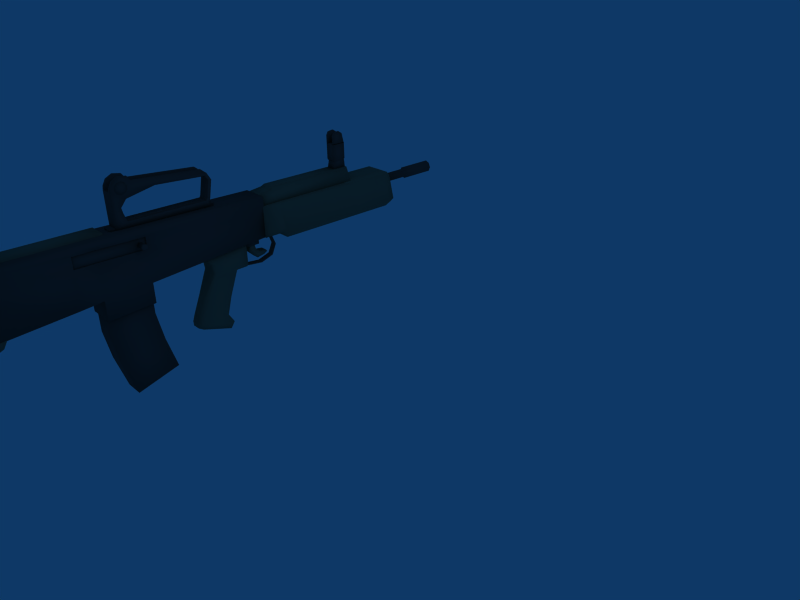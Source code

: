 # Source: l85.blend  (saved by Blender 2.49.0; exported with 4.5.12 LTS)
import bpy
from mathutils import Matrix  # noqa: F401  (used for matrix-valued properties, if any)

bpy.ops.wm.read_factory_settings(use_empty=True)
scene = bpy.context.scene
scene.name = 'Scene'

# ---- collections
col_collection_1 = bpy.data.collections.new('Collection 1'); scene.collection.children.link(col_collection_1)

# ---- materials (node trees are filled in below, after node groups)
mat_material = bpy.data.materials.new('Material')
mat_material.alpha_threshold = 0.0
mat_material.diffuse_color = (0.28, 0.28, 0.28, 1.0)
mat_material.roughness = 0.5
mat_material.line_color = (0.0, 0.0, 0.0, 1.0)
mat_material_001 = bpy.data.materials.new('Material.001')
mat_material_001.alpha_threshold = 0.0
mat_material_001.diffuse_color = (0.3985, 0.4263, 0.352, 1.0)
mat_material_001.roughness = 0.5
mat_material_001.line_color = (0.0, 0.0, 0.0, 1.0)

# ---- material node trees

# ---- world
world_world = bpy.data.worlds.new('World'); scene.world = world_world
world_world.color = (0.05656, 0.2208, 0.4)
world_world.use_sun_shadow = False
world_world.sun_shadow_jitter_overblur = 0.0
world_world.cycles.sampling_method = 'MANUAL'
world_world.cycles.sample_map_resolution = 256

# ---- cameras
cam_camera = bpy.data.cameras.new('Camera')
cam_camera.passepartout_alpha = 0.2
cam_camera.clip_end = 100.0
cam_camera.lens = 35.0
cam_camera.ortho_scale = 7.314
cam_camera.show_passepartout = False
cam_camera.show_safe_areas = True
cam_camera.dof.focus_distance = 0.0
cam_camera.dof.aperture_fstop = 128.0

# ---- lights
light_spot = bpy.data.lights.new('Spot', 'POINT')
light_spot.transmission_factor = 0.0
light_spot.cutoff_distance = 30.0
light_spot.energy = 100.0
light_spot.shadow_buffer_clip_start = 1.001
light_spot.shadow_soft_size = 1.0
light_spot.shadow_maximum_resolution = 0.006
light_spot.use_absolute_resolution = True
light_spot.cycles.use_multiple_importance_sampling = False

# ---- meshes
me_cube = bpy.data.meshes.new('Cube')
me_cube.from_pydata([(-3.906, 2.55, 1.209), (-3.906, 2.288, 1.209), (-3.726, 2.55, 1.209), (-3.726, 2.288, 1.209), (-4.043, -2.839, 1.008), (-4.077, -2.839, -0.03491), (-4.077, -4.392, -0.1511), (-4.043, -4.392, 1.008), (-3.589, -2.839, 1.008), (-3.555, -2.839, -0.03491), (-3.555, -4.392, -0.1511), (-3.589, -4.392, 1.008), (-4.087, -2.839, 0.6402), (-4.077, -4.392, 0.5499), (-3.555, -2.839, 0.6402), (-3.555, -4.392, 0.5499), (-4.077, -2.839, 0.8509), (-4.077, -4.392, 0.8977), (-3.555, -2.839, 0.8509), (-3.555, -4.392, 0.8977), (-3.555, -2.456, 0.8509), (-4.077, -2.456, 0.8509), (-3.555, -2.456, 0.6402), (-4.077, -2.456, 0.6402), (-3.555, -2.478, -0.001077), (-3.589, -2.456, 1.008), (-4.077, -2.478, -0.001077), (-4.043, -2.456, 1.008), (-4.043, -1.659, 0.9954), (-4.077, -1.657, 0.04469), (-3.589, -1.659, 0.9954), (-3.555, -1.657, 0.04469), (-4.077, -1.657, 0.6296), (-3.555, -1.657, 0.6296), (-4.077, -1.657, 0.8403), (-3.555, -1.657, 0.8403), (-3.555, 0.5599, 0.911), (-4.077, 0.5599, 0.911), (-3.555, 0.5599, 0.5981), (-4.077, 0.5599, 0.5981), (-3.555, 0.5599, 0.2154), (-3.589, 0.558, 0.9657), (-4.077, 0.5599, 0.2154), (-4.043, 0.558, 0.9657), (-3.555, -1.657, -0.3181), (-4.077, -1.657, -0.3181), (-4.077, -2.478, -0.3639), (-3.555, -2.478, -0.3639), (-4.055, -4.393, 0.9975), (-4.055, -4.368, -0.3938), (-4.053, -4.57, -0.3945), (-4.055, -4.672, 0.9975), (-3.579, -4.393, 0.9975), (-3.58, -4.368, -0.3938), (-3.582, -4.57, -0.3945), (-3.579, -4.672, 0.9975), (-4.085, -4.375, 0.27), (-4.085, -4.537, 0.27), (-3.55, -4.375, 0.27), (-3.55, -4.537, 0.27), (-4.086, -4.354, -0.1352), (-4.085, -4.566, -0.1349), (-3.548, -4.354, -0.1352), (-3.55, -4.566, -0.1349), (-4.085, -4.378, 0.6507), (-4.085, -4.587, 0.6507), (-3.55, -4.378, 0.6507), (-3.55, -4.587, 0.6507), (-3.552, -3.965, -0.109), (-4.083, -3.965, -0.109), (-3.582, -4.027, -0.244), (-4.053, -4.027, -0.244), (-3.951, -4.369, -0.4112), (-3.968, -4.385, 1.005), (-3.951, -4.575, -0.4), (-3.968, -4.682, 1.005), (-3.968, -4.364, 0.27), (-3.968, -4.549, 0.27), (-3.968, -4.337, -0.1156), (-3.968, -4.58, -0.1349), (-3.968, -4.364, 0.6507), (-3.968, -4.601, 0.6507), (-3.968, -3.955, -0.1055), (-3.951, -4.021, -0.2429), (-3.683, -4.369, -0.4112), (-3.666, -4.385, 1.005), (-3.683, -4.575, -0.4), (-3.666, -4.682, 1.005), (-3.666, -4.364, 0.27), (-3.666, -4.549, 0.27), (-3.666, -4.337, -0.1156), (-3.666, -4.58, -0.1349), (-3.666, -4.364, 0.6507), (-3.666, -4.601, 0.6507), (-3.666, -3.955, -0.1055), (-3.683, -4.021, -0.2429), (-3.996, -1.67, 0.07937), (-3.996, -1.67, -0.5321), (-3.996, -2.461, -0.7115), (-3.996, -2.461, 0.07937), (-3.636, -1.67, 0.07937), (-3.636, -1.67, -0.5321), (-3.636, -2.461, -0.7115), (-3.636, -2.461, 0.07937), (-3.636, -2.366, -1.236), (-3.636, -1.569, -1.057), (-3.996, -2.366, -1.236), (-3.996, -1.569, -1.057), (-3.996, -1.404, -1.641), (-3.996, -2.18, -1.862), (-3.636, -1.404, -1.641), (-3.636, -2.18, -1.862), (-3.993, 0.1798, 0.2105), (-3.993, 0.1798, -0.2379), (-3.993, -0.4466, -0.2215), (-3.993, -0.4892, 0.1563), (-3.639, 0.1798, 0.2105), (-3.639, 0.1798, -0.2379), (-3.639, -0.4466, -0.2215), (-3.639, -0.4892, 0.1563), (-3.639, -0.7051, 0.13), (-3.671, -0.4965, -0.1917), (-3.993, -0.7051, 0.13), (-3.961, -0.4965, -0.1917), (-3.993, 0.1798, 0.03112), (-3.993, -0.4664, -0.05775), (-3.639, 0.1798, 0.03112), (-3.639, -0.4664, -0.05775), (-3.671, -0.5191, -0.04312), (-3.961, -0.5191, -0.04312), (-3.954, -0.5421, -0.294), (-3.677, -0.5421, -0.294), (-3.665, -0.499, -0.3123), (-3.677, 0.1737, -0.2734), (-3.967, -0.499, -0.3123), (-3.954, 0.1737, -0.2734), (-3.993, -0.06452, -0.2315), (-3.993, -0.08114, 0.1893), (-3.639, -0.06452, -0.2315), (-3.639, -0.08114, 0.1893), (-3.993, -0.07226, -0.003536), (-3.639, -0.07226, -0.003536), (-3.673, -0.0867, -0.306), (-3.959, -0.0867, -0.306), (-3.959, -0.2725, -0.7357), (-3.673, -0.2725, -0.7357), (-3.967, -0.6519, -0.628), (-3.665, -0.6519, -0.628), (-3.735, -0.7086, -0.6116), (-3.897, -0.7086, -0.6116), (-3.993, 0.005097, -0.2333), (-3.993, -0.006784, 0.1954), (-3.639, 0.005097, -0.2333), (-3.639, -0.006784, 0.1954), (-3.993, -0.0004363, 0.006342), (-3.639, -0.0004363, 0.006342), (-3.715, -0.01248, -0.2967), (-3.917, -0.01248, -0.2967), (-3.917, -0.1904, -0.7659), (-3.715, -0.1904, -0.7659), (-3.715, -0.2837, -1.094), (-3.917, -0.2837, -1.094), (-3.897, -0.8521, -0.9532), (-3.735, -0.8521, -0.9532), (-3.665, -0.7955, -0.9696), (-3.967, -0.7955, -0.9696), (-3.673, -0.3188, -1.092), (-3.959, -0.3188, -1.092), (-3.959, -0.2172, -1.261), (-3.673, -0.2172, -1.261), (-3.967, -0.8367, -1.087), (-3.665, -0.8367, -1.087), (-3.735, -0.8934, -1.071), (-3.897, -0.8934, -1.071), (-3.917, -0.1821, -1.263), (-3.715, -0.1821, -1.263), (-3.715, -0.2468, -1.358), (-3.917, -0.2468, -1.358), (-3.897, -0.8882, -1.158), (-3.735, -0.8882, -1.158), (-3.665, -0.8316, -1.174), (-3.967, -0.8316, -1.174), (-3.673, -0.2819, -1.356), (-3.959, -0.2819, -1.356), (-4.079, 0.895, 0.7838), (-4.189, 0.895, 0.2987), (-4.189, 0.5394, 0.2987), (-4.079, 0.5394, 0.7838), (-3.552, 0.895, 0.7838), (-3.443, 0.895, 0.2987), (-3.443, 0.5394, 0.2987), (-3.552, 0.5394, 0.7838), (-3.443, 0.9916, 0.1885), (-3.552, 0.9916, 0.7838), (-4.189, 0.9916, 0.1885), (-4.079, 0.9916, 0.7838), (-4.079, 2.356, 0.7838), (-4.189, 2.356, 0.1885), (-3.552, 2.356, 0.7838), (-3.443, 2.356, 0.1885), (-3.443, 2.633, 0.1885), (-3.622, 2.633, 0.8014), (-4.189, 2.633, 0.1885), (-4.009, 2.633, 0.8014), (-4.009, 3.406, 0.8014), (-4.189, 3.406, 0.1885), (-3.622, 3.406, 0.8014), (-3.443, 3.406, 0.1885), (-3.443, 3.53, 0.2414), (-3.622, 3.53, 0.7426), (-4.189, 3.53, 0.2414), (-4.009, 3.53, 0.7426), (-4.097, 3.53, 0.1501), (-3.535, 3.53, 0.1501), (-3.535, 3.406, 0.09715), (-4.097, 3.406, 0.09715), (-4.097, 2.633, 0.09715), (-3.535, 2.633, 0.09715), (-3.535, 2.356, 0.09715), (-4.097, 2.356, 0.09715), (-4.097, 0.9916, 0.09716), (-3.535, 0.9916, 0.09715), (-3.535, 0.5394, 0.2074), (-3.535, 0.895, 0.2074), (-4.097, 0.5394, 0.2074), (-4.097, 0.895, 0.2074), (-3.659, 0.8065, 0.9948), (-3.574, 0.8553, 0.7554), (-3.574, 0.5622, 0.7554), (-3.659, 0.5622, 0.9662), (-3.973, 0.8065, 0.9948), (-4.058, 0.8553, 0.7554), (-4.058, 0.5622, 0.7554), (-3.973, 0.5622, 0.9662), (-4.058, 2.561, 0.7554), (-3.973, 2.561, 0.9662), (-3.574, 2.561, 0.7554), (-3.659, 2.561, 0.9662), (-3.695, 2.561, 1.043), (-3.936, 2.561, 1.043), (-3.936, 0.8553, 1.043), (-3.695, 0.8553, 1.043), (-4.079, 0.895, 0.7353), (-4.079, 0.5394, 0.7353), (-3.552, 0.895, 0.7353), (-3.552, 0.5394, 0.7353), (-3.552, 0.9916, 0.7242), (-4.079, 0.9916, 0.7242), (-4.079, 2.356, 0.7242), (-3.552, 2.356, 0.7242), (-3.552, 2.633, 0.7401), (-4.079, 2.633, 0.7401), (-4.079, 3.406, 0.7401), (-3.552, 3.406, 0.7401), (-3.552, 3.53, 0.6925), (-4.079, 3.53, 0.6925), (-3.879, 3.488, 0.6093), (-3.905, 3.488, 0.5466), (-3.879, 3.488, 0.4839), (-3.816, 3.488, 0.4579), (-3.753, 3.488, 0.4839), (-3.727, 3.488, 0.5466), (-3.753, 3.488, 0.6093), (-3.816, 3.488, 0.6353), (-3.879, 4.165, 0.6093), (-3.905, 4.165, 0.5466), (-3.879, 4.165, 0.4839), (-3.816, 4.165, 0.4579), (-3.753, 4.165, 0.4839), (-3.727, 4.165, 0.5466), (-3.753, 4.165, 0.6093), (-3.816, 4.165, 0.6353), (-3.816, 3.488, 0.5466), (-3.816, 4.187, 0.665), (-3.732, 4.187, 0.6303), (-3.697, 4.187, 0.5466), (-3.732, 4.187, 0.4629), (-3.816, 4.187, 0.4282), (-3.9, 4.187, 0.4629), (-3.934, 4.187, 0.5466), (-3.9, 4.187, 0.6303), (-3.9, 4.822, 0.6303), (-3.934, 4.822, 0.5466), (-3.9, 4.822, 0.4629), (-3.816, 4.822, 0.4282), (-3.732, 4.822, 0.4629), (-3.697, 4.822, 0.5466), (-3.732, 4.822, 0.6303), (-3.816, 4.822, 0.665), (-3.816, 4.836, 0.5466), (-3.816, 4.836, 0.64), (-3.75, 4.836, 0.6126), (-3.722, 4.836, 0.5466), (-3.75, 4.836, 0.4806), (-3.816, 4.836, 0.4532), (-3.882, 4.836, 0.4806), (-3.909, 4.836, 0.5466), (-3.882, 4.836, 0.6126), (-3.872, 0.256, -0.2894), (-3.872, 0.256, -0.3053), (-3.872, 0.1554, -0.2593), (-3.872, 0.1554, -0.2434), (-3.759, 0.256, -0.2894), (-3.759, 0.256, -0.3053), (-3.759, 0.1554, -0.2593), (-3.759, 0.1554, -0.2434), (-3.759, 0.5477, -0.3362), (-3.759, 0.5477, -0.3203), (-3.872, 0.5477, -0.3362), (-3.872, 0.5477, -0.3203), (-3.872, 0.7759, -0.2444), (-3.872, 0.7861, -0.2566), (-3.759, 0.7759, -0.2444), (-3.759, 0.7861, -0.2566), (-3.759, 0.8743, -0.06311), (-3.759, 0.8586, -0.06594), (-3.872, 0.8743, -0.06311), (-3.872, 0.8586, -0.06594), (-3.872, 0.7934, 0.1197), (-3.872, 0.7992, 0.1346), (-3.759, 0.7934, 0.1197), (-3.759, 0.7992, 0.1346), (-3.759, 0.5247, 0.2411), (-3.759, 0.5189, 0.2263), (-3.872, 0.5247, 0.2411), (-3.872, 0.5189, 0.2263), (-3.923, 0.4879, 0.2321), (-3.923, 0.4879, 0.06302), (-3.923, 0.2129, 0.06302), (-3.923, 0.2129, 0.2321), (-3.709, 0.4879, 0.2321), (-3.709, 0.4879, 0.06302), (-3.709, 0.2129, 0.06302), (-3.709, 0.2129, 0.2321), (-3.884, 0.4269, 0.08518), (-3.884, 0.4195, 0.02193), (-3.884, 0.3158, 0.0232), (-3.884, 0.2909, 0.08518), (-3.748, 0.4269, 0.08518), (-3.748, 0.4195, 0.02193), (-3.748, 0.3158, 0.0232), (-3.748, 0.2909, 0.08518), (-3.748, 0.2929, -0.03529), (-3.748, 0.4424, -0.04419), (-3.884, 0.2929, -0.03529), (-3.884, 0.4424, -0.04419), (-3.884, 0.5129, -0.09759), (-3.884, 0.305, -0.06707), (-3.748, 0.5129, -0.09759), (-3.748, 0.305, -0.06707), (-3.748, 0.4564, -0.2099), (-3.748, 0.6007, -0.1837), (-3.884, 0.4564, -0.2099), (-3.884, 0.6007, -0.1837), (-3.884, 0.6668, -0.1415), (-3.748, 0.6668, -0.1415), (-3.748, 0.6465, -0.1139), (-3.884, 0.6465, -0.1139), (-4.079, -2.269, 1.003), (-4.1, -2.269, 0.4675), (-4.1, -4.052, 0.4675), (-4.079, -4.052, 1.003), (-3.676, -2.269, 1.042), (-3.676, -2.269, 0.4675), (-3.676, -4.052, 0.4675), (-3.676, -4.052, 1.042), (-4.036, -2.269, 0.4675), (-4.038, -2.269, 1.032), (-4.036, -4.052, 0.4675), (-4.038, -4.052, 1.032), (-4.096, -2.269, 0.9556), (-4.096, -4.052, 0.9556), (-3.676, -2.269, 0.9556), (-3.676, -4.052, 0.9556), (-4.036, -2.269, 0.9556), (-4.036, -4.052, 0.9556), (-3.89, 2.55, 1.178), (-3.906, 2.55, 1.032), (-3.906, 2.284, 1.032), (-3.89, 2.303, 1.178), (-3.742, 2.55, 1.178), (-3.726, 2.55, 1.032), (-3.726, 2.284, 1.032), (-3.742, 2.303, 1.178), (-3.906, 2.55, 1.511), (-3.906, 2.288, 1.511), (-3.726, 2.55, 1.511), (-3.726, 2.288, 1.511), (-3.746, 2.505, 1.69), (-3.746, 2.548, 1.502), (-3.746, 2.288, 1.502), (-3.746, 2.288, 1.662), (-3.726, 2.505, 1.69), (-3.726, 2.548, 1.502), (-3.726, 2.288, 1.502), (-3.726, 2.288, 1.662), (-3.726, 2.322, 1.722), (-3.726, 2.434, 1.738), (-3.746, 2.322, 1.722), (-3.746, 2.434, 1.738), (-3.886, 2.434, 1.738), (-3.886, 2.322, 1.722), (-3.906, 2.434, 1.738), (-3.906, 2.322, 1.722), (-3.906, 2.288, 1.662), (-3.906, 2.288, 1.502), (-3.906, 2.548, 1.502), (-3.906, 2.505, 1.69), (-3.886, 2.288, 1.662), (-3.886, 2.288, 1.502), (-3.886, 2.548, 1.502), (-3.886, 2.505, 1.69), (-3.812, 2.446, 1.711), (-3.812, 2.446, 1.497), (-3.819, 2.446, 1.497), (-3.819, 2.446, 1.711), (-3.812, 2.394, 1.711), (-3.812, 2.394, 1.497), (-3.819, 2.394, 1.497), (-3.819, 2.394, 1.711), (-3.904, -0.3074, 1.013), (-3.904, -0.3074, 0.9367), (-3.904, -2.134, 0.9367), (-3.904, -2.134, 1.013), (-3.727, -0.3074, 1.013), (-3.727, -0.3074, 0.9367), (-3.727, -2.134, 0.9367), (-3.727, -2.134, 1.013), (-3.714, -2.134, 1.033), (-3.714, -0.3074, 1.033), (-3.918, -2.134, 1.033), (-3.918, -0.3074, 1.033), (-3.926, -1.832, 1.104), (-3.926, -1.832, 1.001), (-3.926, -2.04, 1.001), (-3.926, -2.04, 1.102), (-3.706, -1.832, 1.104), (-3.706, -1.832, 1.001), (-3.706, -2.04, 1.001), (-3.706, -2.04, 1.102), (-3.706, -0.4435, 1.001), (-3.706, -0.4435, 1.104), (-3.926, -0.4435, 1.001), (-3.926, -0.4435, 1.104), (-3.706, -2.041, 1.244), (-3.706, -1.878, 1.246), (-3.926, -2.041, 1.244), (-3.926, -1.878, 1.246), (-3.926, -1.897, 1.339), (-3.926, -2.04, 1.613), (-3.706, -1.897, 1.339), (-3.706, -2.04, 1.613), (-3.926, -0.3762, 1.104), (-3.926, -0.3762, 1.001), (-3.706, -0.3762, 1.104), (-3.706, -0.3762, 1.001), (-3.706, -0.3662, 1.14), (-3.926, -0.3662, 1.14), (-3.926, -0.4234, 1.144), (-3.706, -0.4234, 1.144), (-3.706, -0.3668, 1.441), (-3.926, -0.3668, 1.441), (-3.926, -0.3096, 1.436), (-3.706, -0.3096, 1.436), (-3.706, -0.3819, 1.563), (-3.926, -0.3819, 1.563), (-3.926, -0.4182, 1.519), (-3.706, -0.4182, 1.519), (-3.706, -1.809, 1.614), (-3.706, -1.796, 1.463), (-3.926, -1.809, 1.614), (-3.926, -1.796, 1.463), (-3.926, -1.298, 1.569), (-3.926, -1.292, 1.614), (-3.706, -1.298, 1.569), (-3.706, -1.292, 1.614), (-3.893, -1.832, 1.001), (-3.893, -2.04, 1.001), (-3.893, -2.04, 1.102), (-3.893, -0.4435, 1.001), (-3.893, -2.041, 1.244), (-3.893, -2.04, 1.613), (-3.893, -0.3762, 1.001), (-3.893, -0.3762, 1.104), (-3.893, -0.3662, 1.14), (-3.893, -0.3096, 1.436), (-3.893, -0.3819, 1.563), (-3.893, -1.809, 1.614), (-3.893, -1.292, 1.614), (-3.736, -1.832, 1.001), (-3.736, -2.04, 1.001), (-3.736, -2.04, 1.102), (-3.736, -0.4435, 1.001), (-3.736, -2.041, 1.244), (-3.736, -2.04, 1.613), (-3.736, -0.3762, 1.001), (-3.736, -0.3762, 1.104), (-3.736, -0.3662, 1.14), (-3.736, -0.3096, 1.436), (-3.736, -0.3819, 1.563), (-3.736, -1.809, 1.614), (-3.736, -1.292, 1.614), (-3.736, -1.672, 1.733), (-3.736, -1.817, 1.734), (-3.736, -0.4796, 1.643), (-3.736, -2.03, 1.68), (-3.706, -1.672, 1.733), (-3.706, -1.817, 1.734), (-3.706, -0.4796, 1.643), (-3.706, -2.03, 1.68), (-3.893, -1.672, 1.733), (-3.893, -1.817, 1.734), (-3.893, -0.4796, 1.643), (-3.893, -2.03, 1.68), (-3.926, -1.672, 1.733), (-3.926, -1.817, 1.734), (-3.926, -0.4796, 1.643), (-3.926, -2.03, 1.68), (-3.926, -1.977, 1.777), (-3.926, -1.865, 1.834), (-3.926, -1.726, 1.809), (-3.893, -1.977, 1.777), (-3.893, -1.865, 1.834), (-3.893, -1.726, 1.809), (-3.706, -1.977, 1.777), (-3.706, -1.865, 1.834), (-3.706, -1.726, 1.809), (-3.736, -1.977, 1.777), (-3.736, -1.865, 1.834), (-3.736, -1.726, 1.809), (-3.861, -1.835, 1.624), (-3.771, -1.835, 1.624), (-3.771, -1.871, 1.661), (-3.771, -1.835, 1.661), (-3.78, -1.835, 1.681), (-3.78, -1.871, 1.681), (-3.861, -1.871, 1.661), (-3.861, -1.835, 1.661), (-3.852, -1.835, 1.681), (-3.852, -1.871, 1.681), (-3.771, -1.871, 1.624), (-3.861, -1.871, 1.624), (-3.852, -1.871, 1.753), (-3.867, -1.871, 1.717), (-3.765, -1.871, 1.717), (-3.78, -1.871, 1.753), (-3.816, -1.871, 1.768), (-3.852, -1.835, 1.753), (-3.867, -1.835, 1.717), (-3.765, -1.835, 1.717), (-3.78, -1.835, 1.753), (-3.816, -1.835, 1.768), (-3.816, -1.844, 1.748), (-3.794, -1.844, 1.739), (-3.785, -1.844, 1.717), (-3.794, -1.844, 1.695), (-3.816, -1.844, 1.687), (-3.837, -1.844, 1.695), (-3.846, -1.844, 1.717), (-3.837, -1.844, 1.739), (-3.816, -1.862, 1.748), (-3.794, -1.862, 1.739), (-3.785, -1.862, 1.717), (-3.794, -1.862, 1.695), (-3.816, -1.862, 1.687), (-3.837, -1.862, 1.695), (-3.846, -1.862, 1.717), (-3.837, -1.862, 1.739), (-3.827, -1.767, 1.652), (-3.832, -1.779, 1.652), (-3.827, -1.79, 1.652), (-3.816, -1.795, 1.652), (-3.805, -1.79, 1.652), (-3.8, -1.779, 1.652), (-3.805, -1.767, 1.652), (-3.816, -1.763, 1.652), (-3.827, -1.767, 1.633), (-3.832, -1.779, 1.633), (-3.827, -1.79, 1.633), (-3.816, -1.795, 1.633), (-3.805, -1.79, 1.633), (-3.8, -1.779, 1.633), (-3.805, -1.767, 1.633), (-3.816, -1.763, 1.633), (-3.816, -1.728, 1.624), (-3.78, -1.743, 1.624), (-3.765, -1.779, 1.624), (-3.867, -1.779, 1.624), (-3.852, -1.743, 1.624), (-3.816, -1.728, 1.66), (-3.78, -1.743, 1.66), (-3.765, -1.779, 1.66), (-3.867, -1.779, 1.66), (-3.852, -1.743, 1.66), (-3.852, -1.815, 1.66), (-3.852, -1.815, 1.624), (-3.78, -1.815, 1.66), (-3.78, -1.815, 1.624), (-3.917, -1.832, 1.664), (-3.917, -1.823, 1.643), (-3.917, -1.832, 1.622), (-3.917, -1.853, 1.613), (-3.917, -1.874, 1.622), (-3.917, -1.883, 1.643), (-3.917, -1.874, 1.664), (-3.917, -1.853, 1.673), (-3.715, -1.832, 1.664), (-3.715, -1.823, 1.643), (-3.715, -1.832, 1.622), (-3.715, -1.853, 1.613), (-3.715, -1.874, 1.622), (-3.715, -1.883, 1.643), (-3.715, -1.874, 1.664), (-3.715, -1.853, 1.673), (-3.719, -1.781, 1.716), (-3.719, -1.751, 1.643), (-3.719, -1.781, 1.571), (-3.719, -1.854, 1.54), (-3.719, -1.927, 1.571), (-3.719, -1.957, 1.643), (-3.719, -1.927, 1.716), (-3.719, -1.854, 1.746), (-3.695, -1.781, 1.716), (-3.695, -1.751, 1.643), (-3.695, -1.781, 1.571), (-3.695, -1.854, 1.54), (-3.695, -1.927, 1.571), (-3.695, -1.957, 1.643), (-3.695, -1.927, 1.716), (-3.695, -1.854, 1.746), (-3.719, -1.854, 1.643), (-3.695, -1.854, 1.643), (-3.774, -1.657, 0.8403), (-3.774, -1.657, 0.6296), (-3.774, -2.456, 0.6402), (-3.774, -2.456, 0.8509), (-3.774, -2.839, 0.8509), (-3.774, -2.839, 0.6402), (-3.774, -2.996, 0.608), (-3.785, -2.996, 0.8686), (-3.785, -2.641, 0.8686), (-3.774, -2.641, 0.608), (-3.774, -1.589, 0.594), (-3.785, -1.589, 0.8546), (-3.57, -1.589, 0.8546), (-3.569, -1.589, 0.594), (-3.569, -2.641, 0.608), (-3.57, -2.641, 0.8686), (-3.57, -2.996, 0.8686), (-3.569, -2.996, 0.608), (-3.602, -1.727, 0.7626), (-3.602, -1.714, 0.732), (-3.602, -1.727, 0.7014), (-3.602, -1.758, 0.6888), (-3.602, -1.788, 0.7014), (-3.602, -1.801, 0.732), (-3.602, -1.788, 0.7626), (-3.602, -1.758, 0.7752), (-3.458, -1.727, 0.7626), (-3.458, -1.714, 0.732), (-3.458, -1.727, 0.7014), (-3.458, -1.758, 0.6888), (-3.458, -1.788, 0.7014), (-3.458, -1.801, 0.732), (-3.458, -1.788, 0.7626), (-3.458, -1.758, 0.7752), (-3.602, -1.758, 0.732), (-3.445, -1.758, 0.785), (-3.445, -1.795, 0.7695), (-3.445, -1.811, 0.732), (-3.445, -1.795, 0.6945), (-3.445, -1.758, 0.679), (-3.445, -1.72, 0.6945), (-3.445, -1.705, 0.732), (-3.445, -1.72, 0.7695), (-3.408, -1.72, 0.7695), (-3.408, -1.705, 0.732), (-3.408, -1.72, 0.6945), (-3.408, -1.758, 0.679), (-3.408, -1.795, 0.6945), (-3.408, -1.811, 0.732), (-3.408, -1.795, 0.7695), (-3.408, -1.758, 0.785), (-3.399, -1.758, 0.732), (-3.399, -1.758, 0.7723), (-3.399, -1.786, 0.7605), (-3.399, -1.798, 0.732), (-3.399, -1.786, 0.7035), (-3.399, -1.758, 0.6917), (-3.399, -1.729, 0.7035), (-3.399, -1.717, 0.732), (-3.399, -1.729, 0.7605), (-3.884, 2.517, 1.159), (-3.884, 2.32, 1.159), (-3.748, 2.517, 1.159), (-3.748, 2.32, 1.159), (-3.884, 2.32, 1.069), (-3.884, 2.517, 1.069), (-3.748, 2.517, 1.069), (-3.748, 2.32, 1.069)], [], [(5, 9, 10, 6), (8, 4, 7, 11), (12, 5, 6, 13), (15, 10, 9, 14), (10, 15, 13, 6), (4, 16, 17, 7), (16, 12, 13, 17), (11, 19, 18, 8), (19, 15, 14, 18), (15, 19, 17, 13), (19, 11, 7, 17), (8, 18, 20, 25), (16, 4, 27, 21), (12, 16, 21, 23), (14, 9, 24, 22), (5, 12, 23, 26), (9, 5, 26, 24), (4, 8, 25, 27), (27, 25, 30, 28), (26, 23, 32, 29), (22, 24, 31, 33), (23, 21, 34, 32), (21, 27, 28, 34), (25, 20, 35, 30), (30, 35, 36, 41), (35, 33, 38, 36), (34, 28, 43, 37), (32, 34, 37, 39), (33, 31, 40, 38), (29, 32, 39, 42), (31, 29, 42, 40), (28, 30, 41, 43), (38, 40, 42, 39), (41, 36, 37, 43), (36, 38, 39, 37), (31, 24, 47, 44), (29, 31, 44, 45), (26, 29, 45, 46), (24, 26, 46, 47), (47, 46, 45, 44), (50, 61, 60, 49), (61, 57, 56, 60), (59, 63, 62, 58), (63, 54, 53, 62), (57, 65, 64, 56), (65, 51, 48, 64), (55, 67, 66, 52), (67, 59, 58, 66), (62, 53, 70, 68), (49, 60, 69, 71), (49, 72, 74, 50), (51, 75, 73, 48), (78, 60, 56, 76), (79, 61, 50, 74), (77, 57, 61, 79), (80, 64, 48, 73), (76, 56, 64, 80), (81, 65, 57, 77), (75, 51, 65, 81), (60, 78, 82, 69), (72, 49, 71, 83), (83, 71, 69, 82), (72, 84, 86, 74), (84, 53, 54, 86), (75, 87, 85, 73), (87, 55, 52, 85), (62, 90, 88, 58), (90, 78, 76, 88), (63, 91, 86, 54), (91, 79, 74, 86), (59, 89, 91, 63), (89, 77, 79, 91), (66, 92, 85, 52), (92, 80, 73, 85), (58, 88, 92, 66), (88, 76, 80, 92), (67, 93, 89, 59), (93, 81, 77, 89), (55, 87, 93, 67), (87, 75, 81, 93), (78, 90, 94, 82), (90, 62, 68, 94), (53, 84, 95, 70), (84, 72, 83, 95), (70, 95, 94, 68), (95, 83, 82, 94), (98, 99, 96, 97), (100, 103, 102, 101), (96, 100, 101, 97), (98, 102, 103, 99), (99, 103, 100, 96), (102, 98, 106, 104), (97, 101, 105, 107), (101, 102, 104, 105), (98, 97, 107, 106), (106, 107, 108, 109), (105, 104, 111, 110), (107, 105, 110, 108), (104, 106, 109, 111), (108, 110, 111, 109), (119, 115, 122, 120), (116, 126, 124, 112), (126, 117, 113, 124), (118, 127, 128, 121), (127, 119, 120, 128), (115, 125, 129, 122), (125, 114, 123, 129), (121, 128, 129, 123), (128, 120, 122, 129), (123, 114, 134, 130), (121, 123, 130, 131), (118, 121, 131, 132), (113, 117, 133, 135), (119, 139, 137, 115), (125, 140, 136, 114), (115, 137, 140, 125), (127, 141, 139, 119), (118, 138, 141, 127), (138, 118, 132, 142), (114, 136, 143, 134), (134, 143, 144, 146), (142, 132, 147, 145), (132, 131, 148, 147), (131, 130, 149, 148), (130, 134, 146, 149), (139, 153, 151, 137), (153, 116, 112, 151), (140, 154, 150, 136), (154, 124, 113, 150), (137, 151, 154, 140), (151, 112, 124, 154), (141, 155, 153, 139), (155, 126, 116, 153), (138, 152, 155, 141), (152, 117, 126, 155), (117, 152, 156, 133), (152, 138, 142, 156), (136, 150, 157, 143), (150, 113, 135, 157), (133, 156, 157, 135), (156, 159, 158, 157), (142, 145, 159, 156), (143, 157, 158, 144), (158, 161, 167, 144), (145, 166, 160, 159), (159, 160, 161, 158), (149, 146, 165, 162), (148, 149, 162, 163), (147, 148, 163, 164), (145, 147, 164, 166), (146, 144, 167, 165), (165, 167, 168, 170), (166, 164, 171, 169), (164, 163, 172, 171), (163, 162, 173, 172), (162, 165, 170, 173), (160, 175, 174, 161), (166, 169, 175, 160), (161, 174, 168, 167), (174, 177, 183, 168), (169, 182, 176, 175), (175, 176, 177, 174), (173, 170, 181, 178), (172, 173, 178, 179), (171, 172, 179, 180), (169, 171, 180, 182), (170, 168, 183, 181), (181, 180, 179, 178), (182, 180, 181, 183), (183, 177, 176, 182), (187, 191, 188, 184), (184, 188, 193, 195), (195, 193, 198, 196), (196, 198, 201, 203), (203, 201, 206, 204), (204, 206, 209, 211), (208, 207, 214, 213), (210, 208, 213, 212), (205, 210, 212, 215), (207, 200, 217, 214), (202, 205, 215, 216), (200, 199, 218, 217), (197, 202, 216, 219), (199, 192, 221, 218), (194, 197, 219, 220), (192, 189, 223, 221), (185, 194, 220, 225), (190, 186, 224, 222), (189, 190, 222, 223), (186, 185, 225, 224), (225, 223, 222, 224), (223, 225, 220, 221), (221, 220, 219, 218), (218, 219, 216, 217), (217, 216, 215, 214), (214, 215, 212, 213), (228, 229, 226, 227), (230, 233, 232, 231), (227, 231, 232, 228), (228, 232, 233, 229), (229, 233, 230, 226), (231, 227, 236, 234), (230, 231, 234, 235), (227, 226, 237, 236), (237, 235, 234, 236), (237, 226, 241, 238), (235, 237, 238, 239), (230, 235, 239, 240), (226, 230, 240, 241), (241, 240, 239, 238), (186, 243, 242, 185), (243, 187, 184, 242), (191, 245, 244, 188), (245, 190, 189, 244), (190, 245, 243, 186), (245, 191, 187, 243), (188, 244, 246, 193), (244, 189, 192, 246), (185, 242, 247, 194), (242, 184, 195, 247), (194, 247, 248, 197), (247, 195, 196, 248), (193, 246, 249, 198), (246, 192, 199, 249), (198, 249, 250, 201), (249, 199, 200, 250), (197, 248, 251, 202), (248, 196, 203, 251), (202, 251, 252, 205), (251, 203, 204, 252), (201, 250, 253, 206), (250, 200, 207, 253), (206, 253, 254, 209), (253, 207, 208, 254), (205, 252, 255, 210), (252, 204, 211, 255), (209, 254, 255, 211), (254, 208, 210, 255), (272, 256, 257), (272, 257, 258), (272, 258, 259), (272, 259, 260), (272, 260, 261), (272, 261, 262), (272, 262, 263), (272, 263, 256), (256, 264, 265, 257), (257, 265, 266, 258), (258, 266, 267, 259), (259, 267, 268, 260), (260, 268, 269, 261), (261, 269, 270, 262), (262, 270, 271, 263), (263, 271, 264, 256), (264, 271, 273, 280), (271, 270, 274, 273), (270, 269, 275, 274), (269, 268, 276, 275), (268, 267, 277, 276), (267, 266, 278, 277), (266, 265, 279, 278), (265, 264, 280, 279), (279, 280, 281, 282), (278, 279, 282, 283), (277, 278, 283, 284), (276, 277, 284, 285), (275, 276, 285, 286), (274, 275, 286, 287), (273, 274, 287, 288), (280, 273, 288, 281), (281, 288, 290, 297), (288, 287, 291, 290), (287, 286, 292, 291), (286, 285, 293, 292), (285, 284, 294, 293), (284, 283, 295, 294), (283, 282, 296, 295), (282, 281, 297, 296), (289, 296, 297), (289, 295, 296), (289, 294, 295), (289, 293, 294), (289, 292, 293), (289, 291, 292), (289, 290, 291), (289, 297, 290), (300, 301, 298, 299), (302, 305, 304, 303), (299, 303, 304, 300), (300, 304, 305, 301), (301, 305, 302, 298), (298, 302, 307, 309), (303, 299, 308, 306), (302, 303, 306, 307), (299, 298, 309, 308), (308, 309, 310, 311), (307, 306, 313, 312), (306, 308, 311, 313), (309, 307, 312, 310), (310, 312, 315, 317), (313, 311, 316, 314), (312, 313, 314, 315), (311, 310, 317, 316), (316, 317, 318, 319), (315, 314, 321, 320), (314, 316, 319, 321), (317, 315, 320, 318), (318, 320, 323, 325), (321, 319, 324, 322), (320, 321, 322, 323), (319, 318, 325, 324), (325, 323, 322, 324), (328, 329, 326, 327), (330, 333, 332, 331), (326, 330, 331, 327), (327, 331, 332, 328), (328, 332, 333, 329), (329, 333, 330, 326), (336, 337, 334, 335), (338, 341, 340, 339), (334, 338, 339, 335), (336, 340, 341, 337), (337, 341, 338, 334), (340, 336, 344, 342), (335, 339, 343, 345), (339, 340, 342, 343), (336, 335, 345, 344), (344, 345, 346, 347), (343, 342, 349, 348), (345, 343, 348, 346), (342, 344, 347, 349), (349, 347, 352, 350), (348, 349, 350, 351), (347, 346, 353, 352), (353, 351, 350, 352), (353, 346, 357, 354), (351, 353, 354, 355), (348, 351, 355, 356), (346, 348, 356, 357), (357, 356, 355, 354), (359, 366, 368, 360), (366, 363, 364, 368), (361, 369, 367, 358), (369, 365, 362, 367), (360, 371, 370, 359), (371, 361, 358, 370), (365, 373, 372, 362), (373, 364, 363, 372), (367, 374, 370, 358), (374, 366, 359, 370), (362, 372, 374, 367), (372, 363, 366, 374), (368, 375, 371, 360), (375, 369, 361, 371), (364, 373, 375, 368), (373, 365, 369, 375), (378, 379, 376, 377), (380, 383, 382, 381), (376, 380, 381, 377), (377, 381, 382, 378), (378, 382, 383, 379), (385, 387, 386, 384), (390, 391, 388, 389), (392, 395, 394, 393), (388, 392, 393, 389), (389, 393, 394, 390), (390, 394, 395, 391), (391, 395, 396, 398), (392, 388, 399, 397), (395, 392, 397, 396), (388, 391, 398, 399), (398, 396, 397, 399), (401, 403, 402, 400), (411, 408, 401, 400), (404, 407, 402, 403), (407, 411, 400, 402), (408, 404, 403, 401), (409, 405, 404, 408), (410, 406, 405, 409), (411, 407, 406, 410), (407, 404, 405, 406), (409, 408, 411, 410), (414, 415, 412, 413), (416, 419, 418, 417), (412, 416, 417, 413), (413, 417, 418, 414), (414, 418, 419, 415), (415, 419, 416, 412), (422, 423, 420, 421), (424, 427, 426, 425), (420, 424, 425, 421), (421, 425, 426, 422), (422, 426, 427, 423), (423, 427, 428, 430), (424, 420, 431, 429), (427, 424, 429, 428), (420, 423, 430, 431), (430, 428, 429, 431), (434, 435, 432, 433), (436, 439, 438, 437), (432, 436, 441, 443), (436, 437, 440, 441), (433, 432, 443, 442), (436, 432, 447, 445), (439, 436, 445, 444), (432, 435, 446, 447), (447, 446, 449, 448), (444, 445, 450, 451), (445, 447, 448, 450), (442, 443, 452, 453), (441, 440, 455, 454), (441, 454, 456, 459), (452, 443, 458, 457), (443, 441, 459, 458), (458, 459, 460, 461), (457, 458, 461, 462), (459, 456, 463, 460), (460, 463, 464, 467), (462, 461, 466, 465), (461, 460, 467, 466), (450, 448, 471, 469), (451, 450, 469, 468), (448, 449, 470, 471), (471, 470, 473, 472), (468, 469, 474, 475), (469, 471, 472, 474), (474, 472, 466, 467), (475, 474, 467, 464), (472, 473, 465, 466), (433, 476, 477, 434), (434, 477, 478, 435), (476, 433, 442, 479), (435, 478, 480, 446), (446, 480, 481, 449), (479, 442, 453, 482), (452, 483, 482, 453), (483, 452, 457, 484), (484, 457, 462, 485), (485, 462, 465, 486), (476, 489, 490, 477), (489, 437, 438, 490), (477, 490, 491, 478), (490, 438, 439, 491), (437, 489, 492, 440), (489, 476, 479, 492), (478, 491, 493, 480), (491, 439, 444, 493), (480, 493, 494, 481), (493, 444, 451, 494), (440, 492, 495, 455), (492, 479, 482, 495), (483, 496, 495, 482), (496, 454, 455, 495), (454, 496, 497, 456), (496, 483, 484, 497), (456, 497, 498, 463), (497, 484, 485, 498), (463, 498, 499, 464), (498, 485, 486, 499), (481, 494, 500, 487), (487, 500, 501, 488), (488, 501, 499, 486), (499, 501, 502, 504), (501, 500, 503, 502), (500, 494, 505, 503), (464, 499, 504, 508), (494, 451, 509, 505), (475, 464, 508, 506), (468, 475, 506, 507), (451, 468, 507, 509), (502, 506, 508, 504), (488, 486, 512, 510), (487, 488, 510, 511), (481, 487, 511, 513), (486, 465, 516, 512), (449, 481, 513, 517), (465, 473, 514, 516), (473, 470, 515, 514), (470, 449, 517, 515), (514, 510, 512, 516), (510, 514, 520, 523), (515, 517, 518, 519), (514, 515, 519, 520), (517, 513, 521, 518), (513, 511, 522, 521), (511, 510, 523, 522), (506, 502, 529, 526), (509, 507, 525, 524), (507, 506, 526, 525), (505, 509, 524, 527), (503, 505, 527, 528), (502, 503, 528, 529), (527, 524, 525, 528), (528, 525, 526, 529), (518, 521, 522, 519), (519, 522, 523, 520), (530, 531, 533, 537), (536, 532, 535, 539), (537, 533, 532, 536), (538, 534, 533, 537), (535, 532, 533, 534), (537, 536, 539, 538), (531, 530, 541, 540), (536, 532, 540, 541), (532, 533, 531, 540), (536, 541, 530, 537), (542, 547, 548, 543), (543, 548, 538, 539), (535, 534, 549, 544), (544, 549, 550, 545), (545, 550, 551, 546), (546, 551, 547, 542), (560, 552, 559, 567), (561, 553, 552, 560), (562, 554, 553, 561), (563, 555, 554, 562), (564, 556, 555, 563), (565, 557, 556, 564), (566, 558, 557, 565), (567, 559, 558, 566), (542, 546, 560, 567), (545, 561, 560, 546), (544, 562, 561, 545), (535, 563, 562, 544), (543, 566, 565, 539), (542, 567, 566, 543), (550, 551, 552, 553), (547, 559, 552, 551), (547, 548, 558, 559), (548, 538, 557, 558), (534, 549, 554, 555), (549, 550, 553, 554), (535, 564, 539), (539, 565, 564), (535, 564, 563), (534, 538, 556), (538, 556, 557), (534, 555, 556), (597, 580, 579), (595, 579, 578), (597, 595, 579), (596, 571, 572), (594, 570, 571), (596, 571, 594), (586, 585, 582, 581), (597, 586, 581, 580), (587, 595, 578, 577), (588, 587, 577, 576), (588, 576, 583, 584), (585, 584, 583, 582), (593, 568, 569, 592), (592, 569, 570, 594), (596, 572, 573, 591), (591, 573, 574, 590), (590, 574, 575, 589), (593, 589, 575, 568), (568, 576, 577, 569), (569, 577, 578, 570), (570, 578, 579, 571), (571, 579, 580, 572), (572, 580, 581, 573), (573, 581, 582, 574), (574, 582, 583, 575), (575, 583, 576, 568), (589, 584, 588, 593), (590, 585, 584, 589), (591, 586, 585, 590), (596, 597, 586, 591), (592, 587, 595, 594), (593, 588, 587, 592), (530, 537, 594, 595), (596, 533, 531, 597), (595, 597, 531, 530), (537, 533, 596, 594), (598, 606, 607, 599), (599, 607, 608, 600), (600, 608, 609, 601), (601, 609, 610, 602), (602, 610, 611, 603), (603, 611, 612, 604), (604, 612, 613, 605), (605, 613, 606, 598), (630, 614, 615), (631, 623, 622), (630, 615, 616), (631, 624, 623), (630, 616, 617), (631, 625, 624), (630, 617, 618), (631, 626, 625), (630, 618, 619), (631, 627, 626), (630, 619, 620), (631, 628, 627), (630, 620, 621), (631, 629, 628), (630, 621, 614), (631, 622, 629), (614, 622, 623, 615), (615, 623, 624, 616), (616, 624, 625, 617), (617, 625, 626, 618), (618, 626, 627, 619), (619, 627, 628, 620), (620, 628, 629, 621), (621, 629, 622, 614), (35, 20, 635, 632), (33, 35, 632, 633), (22, 33, 633, 634), (14, 22, 634, 637), (20, 18, 636, 635), (18, 14, 637, 636), (636, 637, 634, 635), (635, 634, 633, 632), (640, 641, 642, 643), (639, 638, 641, 640), (640, 643, 644, 647), (643, 642, 645, 644), (642, 641, 646, 645), (641, 638, 649, 646), (639, 640, 647, 648), (638, 639, 648, 649), (645, 646, 647, 644), (646, 649, 648, 647), (666, 650, 651), (666, 651, 652), (666, 652, 653), (666, 653, 654), (666, 654, 655), (666, 655, 656), (666, 656, 657), (666, 657, 650), (650, 658, 659, 651), (651, 659, 660, 652), (652, 660, 661, 653), (653, 661, 662, 654), (654, 662, 663, 655), (655, 663, 664, 656), (656, 664, 665, 657), (657, 665, 658, 650), (658, 665, 667, 674), (665, 664, 668, 667), (664, 663, 669, 668), (663, 662, 670, 669), (662, 661, 671, 670), (661, 660, 672, 671), (660, 659, 673, 672), (659, 658, 674, 673), (673, 674, 675, 676), (672, 673, 676, 677), (671, 672, 677, 678), (670, 671, 678, 679), (669, 670, 679, 680), (668, 669, 680, 681), (667, 668, 681, 682), (674, 667, 682, 675), (675, 682, 684, 691), (682, 681, 685, 684), (681, 680, 686, 685), (680, 679, 687, 686), (679, 678, 688, 687), (678, 677, 689, 688), (677, 676, 690, 689), (676, 675, 691, 690), (683, 690, 691), (683, 689, 690), (683, 688, 689), (683, 687, 688), (683, 686, 687), (683, 685, 686), (683, 684, 685), (683, 691, 684), (0, 384, 386, 2), (2, 386, 387, 3), (1, 3, 387, 385), (0, 1, 385, 384), (1, 0, 692, 693), (2, 3, 695, 694), (0, 2, 694, 692), (3, 1, 693, 695), (693, 692, 697, 696), (694, 695, 699, 698), (692, 694, 698, 697), (695, 693, 696, 699)])
me_cube.polygons.foreach_set('use_smooth', [True] * 684)
me_cube.polygons.foreach_set('material_index', [0, 0, 0, 0, 0, 0, 0, 0, 0, 0, 0, 0, 0, 0, 0, 0, 0, 0, 0, 0, 0, 0, 0, 0, 0, 0, 0, 0, 0, 0, 0, 0, 0, 0, 0, 0, 0, 0, 0, 0, 1, 1, 1, 1, 1, 1, 1, 1, 1, 1, 1, 1, 1, 1, 1, 1, 1, 1, 1, 1, 1, 1, 1, 1, 1, 1, 1, 1, 1, 1, 1, 1, 1, 1, 1, 1, 1, 1, 1, 1, 1, 1, 1, 1, 1, 1, 0, 0, 0, 0, 0, 0, 0, 0, 0, 0, 0, 0, 0, 0, 1, 1, 1, 1, 1, 1, 1, 1, 1, 1, 1, 1, 1, 1, 1, 1, 1, 1, 1, 1, 1, 1, 1, 1, 1, 1, 1, 1, 1, 1, 1, 1, 1, 1, 1, 1, 1, 1, 1, 1, 1, 1, 1, 1, 1, 1, 1, 1, 1, 1, 1, 1, 1, 1, 1, 1, 1, 1, 1, 1, 1, 1, 1, 1, 1, 1, 1, 1, 1, 1, 1, 1, 1, 1, 1, 1, 1, 1, 1, 1, 1, 1, 1, 1, 1, 1, 1, 1, 1, 1, 1, 1, 1, 1, 1, 1, 1, 1, 1, 1, 1, 1, 1, 1, 1, 1, 1, 1, 1, 1, 1, 1, 1, 1, 1, 1, 1, 1, 1, 1, 1, 1, 1, 1, 1, 1, 1, 1, 1, 1, 1, 1, 1, 1, 1, 1, 1, 1, 0, 0, 0, 0, 0, 0, 0, 0, 0, 0, 0, 0, 0, 0, 0, 0, 0, 0, 0, 0, 0, 0, 0, 0, 0, 0, 0, 0, 0, 0, 0, 0, 0, 0, 0, 0, 0, 0, 0, 0, 0, 0, 0, 0, 0, 0, 0, 0, 0, 0, 0, 0, 0, 0, 0, 0, 0, 0, 0, 0, 0, 0, 0, 0, 0, 0, 0, 0, 0, 0, 0, 0, 0, 0, 0, 0, 0, 0, 0, 0, 1, 1, 1, 1, 1, 1, 1, 1, 1, 1, 1, 1, 1, 1, 1, 1, 1, 1, 1, 1, 1, 1, 1, 1, 1, 1, 1, 1, 1, 1, 1, 1, 1, 1, 1, 1, 1, 1, 0, 0, 0, 0, 0, 0, 0, 0, 0, 0, 0, 0, 0, 0, 0, 0, 0, 0, 0, 0, 0, 0, 0, 0, 0, 0, 0, 0, 0, 0, 0, 0, 0, 0, 0, 0, 0, 0, 0, 0, 0, 0, 0, 0, 0, 0, 0, 0, 0, 0, 0, 0, 0, 0, 0, 0, 0, 0, 0, 0, 0, 0, 0, 0, 0, 0, 0, 0, 0, 0, 0, 0, 0, 0, 0, 0, 0, 0, 0, 0, 0, 0, 0, 0, 0, 0, 0, 0, 0, 0, 0, 0, 0, 0, 0, 0, 0, 0, 0, 0, 0, 0, 0, 0, 0, 0, 0, 0, 0, 0, 0, 0, 0, 0, 0, 0, 0, 0, 0, 0, 0, 0, 0, 0, 0, 0, 0, 0, 0, 0, 0, 0, 0, 0, 0, 0, 0, 0, 0, 0, 0, 0, 0, 0, 0, 0, 0, 0, 0, 0, 0, 0, 0, 0, 0, 0, 0, 0, 0, 0, 0, 0, 0, 0, 0, 0, 0, 0, 0, 0, 0, 0, 0, 0, 0, 0, 0, 0, 0, 0, 0, 0, 0, 0, 0, 0, 0, 0, 0, 0, 0, 0, 0, 0, 0, 0, 0, 0, 0, 0, 0, 0, 0, 0, 0, 0, 0, 0, 0, 0, 0, 0, 0, 0, 0, 0, 0, 0, 0, 0, 0, 0, 0, 0, 0, 0, 0, 0, 0, 0, 0, 0, 0, 0, 0, 0, 0, 0, 0, 0, 0, 0, 0, 0, 0, 0, 0, 0, 0, 0, 0, 0, 0, 0, 0, 0, 0, 0, 0, 0, 0, 0, 0, 0, 0, 0, 0, 0, 0, 0, 0, 0, 0, 0, 0, 0, 0, 0, 0, 0, 0, 0, 0, 0, 0, 0, 0, 0, 0, 0, 0, 0, 0, 0, 0, 0, 0, 0, 0, 0, 0, 0, 0, 0, 0, 0, 0, 0, 0, 0, 0, 0, 0, 0, 0, 0, 0, 0, 0, 0, 0, 0, 0, 0, 0, 0, 0, 0])
me_cube.materials.append(mat_material)
me_cube.materials.append(mat_material_001)
me_cube.use_remesh_preserve_volume = False
me_cube.use_remesh_preserve_attributes = False
me_cube.use_mirror_vertex_groups = False
me_cube.update()
arm_armature = bpy.data.armatures.new('Armature')  # bones are not reproduced

# ---- objects
ob_armature = bpy.data.objects.new('Armature', arm_armature)
ob_cube = bpy.data.objects.new('Cube', me_cube)
ob_lamp = bpy.data.objects.new('Lamp', light_spot)
ob_camera = bpy.data.objects.new('Camera', cam_camera)

# ---- transforms, parenting, visibility, modifiers, constraints
ob_armature.location = (-3.816, -2.762, 0.7333)
ob_armature.lock_rotations_4d = False
ob_armature.empty_display_type = 'ARROWS'
ob_armature.show_in_front = True
ob_armature.lineart.crease_threshold = 0.0
ob_cube.location = (0.0, 0.0, 0.0)
ob_cube.lock_rotations_4d = False
ob_cube.empty_display_type = 'ARROWS'
ob_cube.color = (0.0, 0.0, 0.0, 1.0)
ob_cube.lineart.crease_threshold = 0.0
_vg = ob_cube.vertex_groups.new(name='Bolt')
_vg.add([638, 639, 640, 641, 642, 643, 644, 645, 646, 647, 648, 649, 650, 651, 652, 653, 654, 655, 656, 657, 658, 659, 660, 661, 662, 663, 664, 665, 666, 667, 668, 669, 670, 671, 672, 673, 674, 675, 676, 677, 678, 679, 680, 681, 682, 683, 684, 685, 686, 687, 688, 689, 690, 691], 1.0, 'REPLACE')
_vg = ob_cube.vertex_groups.new(name='SightPost')
_vg.add([0, 1, 2, 3, 384, 385, 386, 387, 388, 389, 390, 391, 392, 393, 394, 395, 396, 397, 398, 399, 400, 401, 402, 403, 404, 405, 406, 407, 408, 409, 410, 411, 412, 413, 414, 415, 416, 417, 418, 419, 692, 693, 694, 695, 696, 697, 698, 699], 1.0, 'REPLACE')
_m = ob_cube.modifiers.new('Armature', 'ARMATURE')
_m.object = ob_armature
ob_lamp.location = (4.076, 1.005, 5.904)
ob_lamp.rotation_euler = (0.6503, 0.05522, 1.866)
ob_lamp.lock_rotations_4d = False
ob_lamp.empty_display_type = 'ARROWS'
ob_lamp.color = (0.0, 0.0, 0.0, 0.0)
ob_lamp.lineart.crease_threshold = 0.0
ob_camera.location = (7.481, -6.508, 5.344)
ob_camera.rotation_euler = (1.109, 0.01082, 0.8149)
ob_camera.lock_rotations_4d = False
ob_camera.empty_display_type = 'ARROWS'
ob_camera.color = (0.0, 0.0, 0.0, 0.0)
ob_camera.display_type = 'WIRE'
ob_camera.lineart.crease_threshold = 0.0

# ---- collection membership
col_collection_1.objects.link(ob_armature)
col_collection_1.objects.link(ob_cube)
col_collection_1.objects.link(ob_lamp)
col_collection_1.objects.link(ob_camera)

# ---- scene / render settings (as saved in the file)
scene.camera = ob_camera
scene.frame_start = 1; scene.frame_end = 6; scene.frame_set(1)
scene.render.engine = 'BLENDER_EEVEE_NEXT'
scene.render.image_settings.file_format = 'JPEG'
scene.render.image_settings.color_mode = 'RGB'
scene.render.image_settings.compression = 90
scene.render.resolution_x = 800
scene.render.resolution_y = 600
scene.render.pixel_aspect_x = 100.0
scene.render.pixel_aspect_y = 100.0
scene.render.fps = 25
scene.render.dither_intensity = 0.0
scene.render.use_compositing = False
scene.render.use_sequencer = False
scene.render.bake_margin = 2
scene.render.bake_bias = 0.0
scene.render.use_stamp_time = False
scene.render.use_stamp_date = False
scene.render.use_stamp_frame = False
scene.render.use_stamp_camera = False
scene.render.use_stamp_scene = False
scene.render.use_stamp_filename = False
scene.render.use_stamp_render_time = False
scene.render.stamp_font_size = 0
scene.cycles.use_denoising = False
scene.cycles.samples = 10
scene.cycles.sampling_pattern = 'TABULATED_SOBOL'
scene.cycles.light_sampling_threshold = 0.0
scene.cycles.use_adaptive_sampling = False
scene.cycles.use_light_tree = False
scene.cycles.blur_glossy = 0.0
scene.cycles.volume_bounces = 1
scene.cycles.pixel_filter_type = 'GAUSSIAN'
scene.cycles.sample_clamp_indirect = 0.0
scene.view_settings.view_transform = 'Raw'
bpy.context.view_layer.update()
